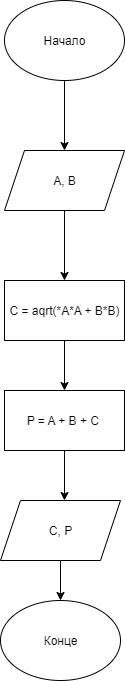

The diagram above was exported from draw.io. Its source (the exported page's mxGraphModel, read from the mxfile embedded in the PNG):
<mxGraphModel dx="1378" dy="830" grid="1" gridSize="10" guides="1" tooltips="1" connect="1" arrows="1" fold="1" page="1" pageScale="1" pageWidth="827" pageHeight="1169" math="0" shadow="0">
  <root>
    <mxCell id="0" />
    <mxCell id="1" parent="0" />
    <mxCell id="QUSs8yEneqIJHin2YNW6-1" value="Начало" style="ellipse;whiteSpace=wrap;html=1;" parent="1" vertex="1">
      <mxGeometry x="354" y="30" width="120" height="80" as="geometry" />
    </mxCell>
    <mxCell id="QUSs8yEneqIJHin2YNW6-4" value="" style="endArrow=classic;html=1;rounded=0;exitX=0.5;exitY=1;exitDx=0;exitDy=0;" parent="1" source="QUSs8yEneqIJHin2YNW6-1" edge="1">
      <mxGeometry width="50" height="50" relative="1" as="geometry">
        <mxPoint x="500" y="340" as="sourcePoint" />
        <mxPoint x="414" y="180" as="targetPoint" />
      </mxGeometry>
    </mxCell>
    <mxCell id="QUSs8yEneqIJHin2YNW6-6" value="А, B" style="shape=parallelogram;perimeter=parallelogramPerimeter;whiteSpace=wrap;html=1;fixedSize=1;" parent="1" vertex="1">
      <mxGeometry x="354" y="180" width="120" height="60" as="geometry" />
    </mxCell>
    <mxCell id="QUSs8yEneqIJHin2YNW6-7" value="" style="endArrow=classic;html=1;rounded=0;exitX=0.5;exitY=1;exitDx=0;exitDy=0;" parent="1" source="QUSs8yEneqIJHin2YNW6-6" edge="1">
      <mxGeometry width="50" height="50" relative="1" as="geometry">
        <mxPoint x="500" y="440" as="sourcePoint" />
        <mxPoint x="414" y="310" as="targetPoint" />
      </mxGeometry>
    </mxCell>
    <mxCell id="QUSs8yEneqIJHin2YNW6-8" value="C = aqrt(*A*A + B*B)" style="rounded=0;whiteSpace=wrap;html=1;" parent="1" vertex="1">
      <mxGeometry x="354" y="310" width="120" height="60" as="geometry" />
    </mxCell>
    <mxCell id="QUSs8yEneqIJHin2YNW6-9" value="" style="endArrow=classic;html=1;rounded=0;exitX=0.5;exitY=1;exitDx=0;exitDy=0;" parent="1" source="QUSs8yEneqIJHin2YNW6-8" edge="1">
      <mxGeometry width="50" height="50" relative="1" as="geometry">
        <mxPoint x="500" y="440" as="sourcePoint" />
        <mxPoint x="414" y="420" as="targetPoint" />
      </mxGeometry>
    </mxCell>
    <mxCell id="QUSs8yEneqIJHin2YNW6-10" value="P = A + B + C&amp;nbsp;" style="rounded=0;whiteSpace=wrap;html=1;" parent="1" vertex="1">
      <mxGeometry x="354" y="420" width="120" height="60" as="geometry" />
    </mxCell>
    <mxCell id="QUSs8yEneqIJHin2YNW6-11" value="" style="endArrow=classic;html=1;rounded=0;exitX=0.5;exitY=1;exitDx=0;exitDy=0;" parent="1" source="QUSs8yEneqIJHin2YNW6-10" edge="1">
      <mxGeometry width="50" height="50" relative="1" as="geometry">
        <mxPoint x="500" y="340" as="sourcePoint" />
        <mxPoint x="414" y="530" as="targetPoint" />
      </mxGeometry>
    </mxCell>
    <mxCell id="QUSs8yEneqIJHin2YNW6-12" value="C, P" style="shape=parallelogram;perimeter=parallelogramPerimeter;whiteSpace=wrap;html=1;fixedSize=1;" parent="1" vertex="1">
      <mxGeometry x="350" y="530" width="120" height="60" as="geometry" />
    </mxCell>
    <mxCell id="QUSs8yEneqIJHin2YNW6-13" value="" style="endArrow=classic;html=1;rounded=0;exitX=0.5;exitY=1;exitDx=0;exitDy=0;" parent="1" source="QUSs8yEneqIJHin2YNW6-12" target="QUSs8yEneqIJHin2YNW6-14" edge="1">
      <mxGeometry width="50" height="50" relative="1" as="geometry">
        <mxPoint x="500" y="440" as="sourcePoint" />
        <mxPoint x="410" y="640" as="targetPoint" />
      </mxGeometry>
    </mxCell>
    <mxCell id="QUSs8yEneqIJHin2YNW6-14" value="Конце" style="ellipse;whiteSpace=wrap;html=1;" parent="1" vertex="1">
      <mxGeometry x="350" y="630" width="120" height="80" as="geometry" />
    </mxCell>
  </root>
</mxGraphModel>